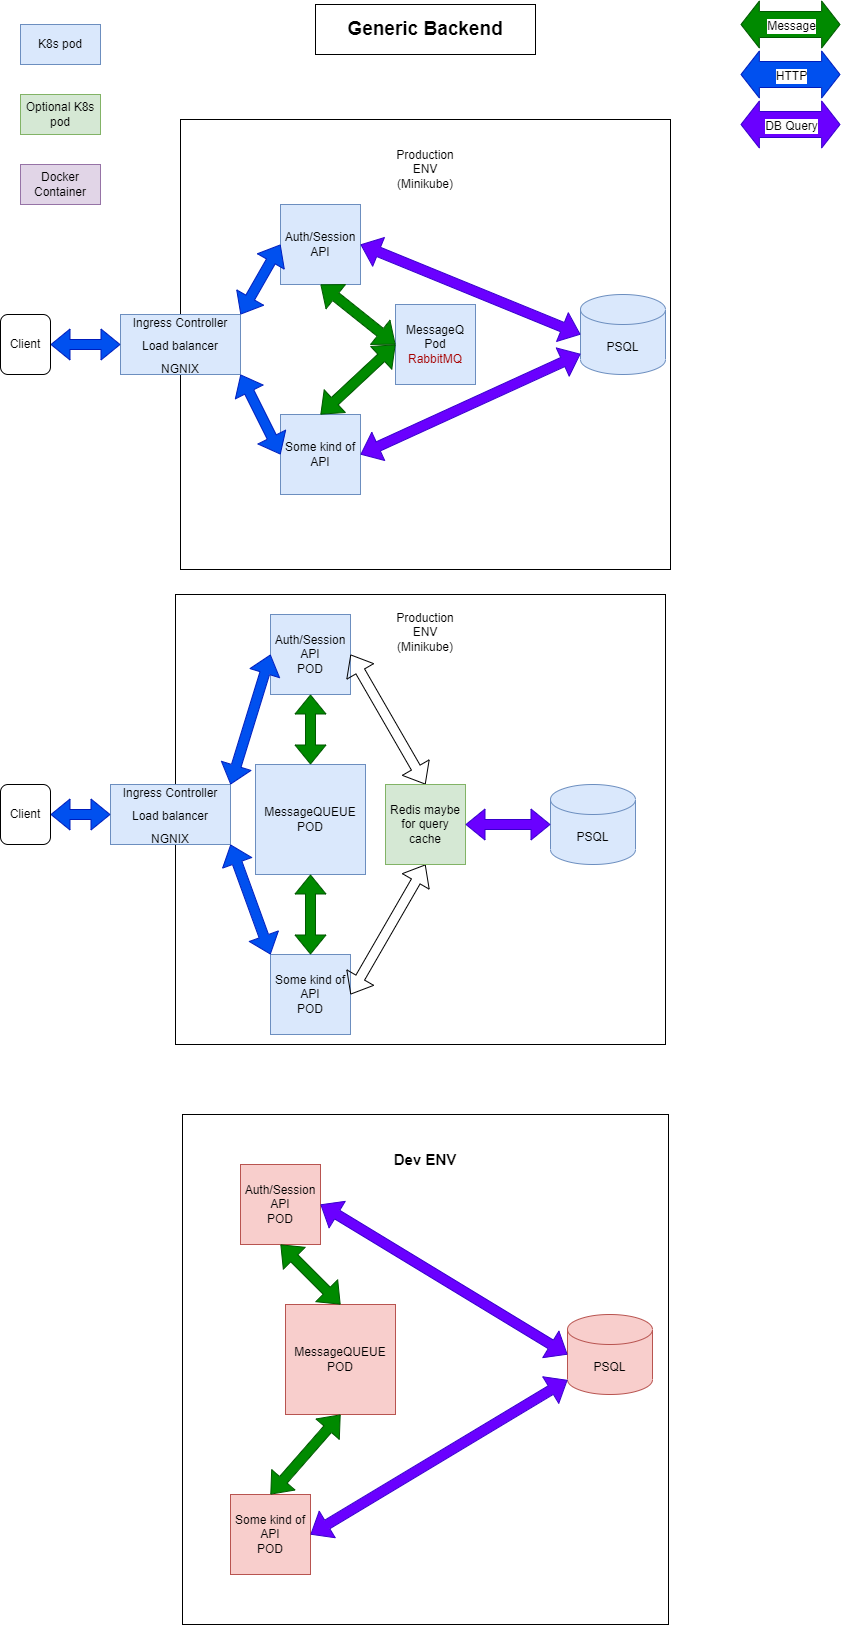

The diagram above was exported from draw.io. Its source (the exported page's mxGraphModel, read from the mxfile embedded in the PNG):
<mxGraphModel dx="1574" dy="1224" grid="1" gridSize="10" guides="1" tooltips="1" connect="1" arrows="1" fold="1" page="1" pageScale="1" pageWidth="850" pageHeight="1100" math="0" shadow="0">
  <root>
    <mxCell id="0" />
    <mxCell id="1" parent="0" />
    <mxCell id="diwEbrgBwiOpFX1mgFj8-1" value="&lt;b&gt;&lt;font style=&quot;font-size: 19px&quot;&gt;Generic Backend&lt;/font&gt;&lt;/b&gt;" style="rounded=0;whiteSpace=wrap;html=1;" parent="1" vertex="1">
      <mxGeometry x="315" y="20" width="220" height="50" as="geometry" />
    </mxCell>
    <mxCell id="diwEbrgBwiOpFX1mgFj8-4" value="" style="rounded=0;whiteSpace=wrap;html=1;" parent="1" vertex="1">
      <mxGeometry x="180" y="135" width="490" height="450" as="geometry" />
    </mxCell>
    <mxCell id="diwEbrgBwiOpFX1mgFj8-5" value="Production ENV (Minikube)" style="text;html=1;strokeColor=none;fillColor=none;align=center;verticalAlign=middle;whiteSpace=wrap;rounded=0;" parent="1" vertex="1">
      <mxGeometry x="395" y="150" width="60" height="30" as="geometry" />
    </mxCell>
    <mxCell id="diwEbrgBwiOpFX1mgFj8-6" value="Auth/Session&lt;br&gt;API" style="whiteSpace=wrap;html=1;aspect=fixed;" parent="1" vertex="1">
      <mxGeometry x="270" y="220" width="80" height="80" as="geometry" />
    </mxCell>
    <mxCell id="diwEbrgBwiOpFX1mgFj8-8" value="UserAuthDB&lt;br&gt;&lt;font color=&quot;#017d79&quot;&gt;Postgres&lt;/font&gt;" style="shape=cylinder3;whiteSpace=wrap;html=1;boundedLbl=1;backgroundOutline=1;size=15;fontColor=#000000;" parent="1" vertex="1">
      <mxGeometry x="570" y="300" width="85" height="80" as="geometry" />
    </mxCell>
    <mxCell id="diwEbrgBwiOpFX1mgFj8-9" value="" style="shape=flexArrow;endArrow=classic;startArrow=classic;html=1;rounded=0;fontColor=#000000;exitX=1;exitY=0.5;exitDx=0;exitDy=0;entryX=0;entryY=0.5;entryDx=0;entryDy=0;entryPerimeter=0;" parent="1" source="diwEbrgBwiOpFX1mgFj8-6" target="diwEbrgBwiOpFX1mgFj8-8" edge="1">
      <mxGeometry width="100" height="100" relative="1" as="geometry">
        <mxPoint x="380" y="310" as="sourcePoint" />
        <mxPoint x="480" y="210" as="targetPoint" />
      </mxGeometry>
    </mxCell>
    <mxCell id="diwEbrgBwiOpFX1mgFj8-10" value="Some kind of API" style="whiteSpace=wrap;html=1;aspect=fixed;fontColor=#000000;" parent="1" vertex="1">
      <mxGeometry x="270" y="420" width="80" height="80" as="geometry" />
    </mxCell>
    <mxCell id="diwEbrgBwiOpFX1mgFj8-12" value="" style="shape=flexArrow;endArrow=classic;startArrow=classic;html=1;rounded=0;fontColor=#017D79;exitX=1;exitY=0.5;exitDx=0;exitDy=0;" parent="1" source="diwEbrgBwiOpFX1mgFj8-10" target="diwEbrgBwiOpFX1mgFj8-8" edge="1">
      <mxGeometry width="100" height="100" relative="1" as="geometry">
        <mxPoint x="370" y="510" as="sourcePoint" />
        <mxPoint x="560" y="340" as="targetPoint" />
      </mxGeometry>
    </mxCell>
    <mxCell id="diwEbrgBwiOpFX1mgFj8-13" value="&lt;font color=&quot;#000000&quot;&gt;MessageQ&lt;br&gt;Pod&lt;/font&gt;&lt;br&gt;&lt;font color=&quot;#a60000&quot;&gt;RabbitMQ&lt;/font&gt;" style="whiteSpace=wrap;html=1;aspect=fixed;fontColor=#017D79;" parent="1" vertex="1">
      <mxGeometry x="385" y="310" width="80" height="80" as="geometry" />
    </mxCell>
    <mxCell id="diwEbrgBwiOpFX1mgFj8-16" value="" style="shape=flexArrow;endArrow=classic;startArrow=classic;html=1;rounded=0;fontColor=#000000;entryX=0;entryY=0.5;entryDx=0;entryDy=0;exitX=0.5;exitY=1;exitDx=0;exitDy=0;" parent="1" source="diwEbrgBwiOpFX1mgFj8-6" target="diwEbrgBwiOpFX1mgFj8-13" edge="1">
      <mxGeometry width="100" height="100" relative="1" as="geometry">
        <mxPoint x="260" y="410" as="sourcePoint" />
        <mxPoint x="360" y="310" as="targetPoint" />
      </mxGeometry>
    </mxCell>
    <mxCell id="diwEbrgBwiOpFX1mgFj8-17" value="" style="shape=flexArrow;endArrow=classic;startArrow=classic;html=1;rounded=0;fontColor=#000000;exitX=0.5;exitY=0;exitDx=0;exitDy=0;entryX=0;entryY=0.5;entryDx=0;entryDy=0;" parent="1" source="diwEbrgBwiOpFX1mgFj8-10" target="diwEbrgBwiOpFX1mgFj8-13" edge="1">
      <mxGeometry width="100" height="100" relative="1" as="geometry">
        <mxPoint x="230" y="420" as="sourcePoint" />
        <mxPoint x="380" y="360" as="targetPoint" />
      </mxGeometry>
    </mxCell>
    <mxCell id="TaHCo6zik1d58likceUP-1" value="" style="rounded=0;whiteSpace=wrap;html=1;" parent="1" vertex="1">
      <mxGeometry x="180" y="135" width="490" height="450" as="geometry" />
    </mxCell>
    <mxCell id="TaHCo6zik1d58likceUP-2" value="Production ENV (Minikube)" style="text;html=1;strokeColor=none;fillColor=none;align=center;verticalAlign=middle;whiteSpace=wrap;rounded=0;" parent="1" vertex="1">
      <mxGeometry x="395" y="150" width="60" height="70" as="geometry" />
    </mxCell>
    <mxCell id="TaHCo6zik1d58likceUP-3" value="Auth/Session&lt;br&gt;API" style="whiteSpace=wrap;html=1;aspect=fixed;fillColor=#dae8fc;strokeColor=#6c8ebf;" parent="1" vertex="1">
      <mxGeometry x="280" y="220" width="80" height="80" as="geometry" />
    </mxCell>
    <mxCell id="TaHCo6zik1d58likceUP-4" value="PSQL" style="shape=cylinder3;whiteSpace=wrap;html=1;boundedLbl=1;backgroundOutline=1;size=15;fillColor=#dae8fc;strokeColor=#6c8ebf;" parent="1" vertex="1">
      <mxGeometry x="580" y="310" width="85" height="80" as="geometry" />
    </mxCell>
    <mxCell id="TaHCo6zik1d58likceUP-5" value="" style="shape=flexArrow;endArrow=classic;startArrow=classic;html=1;rounded=0;fontColor=#000000;exitX=1;exitY=0.5;exitDx=0;exitDy=0;entryX=0;entryY=0.5;entryDx=0;entryDy=0;entryPerimeter=0;fillColor=#6a00ff;strokeColor=#3700CC;" parent="1" source="TaHCo6zik1d58likceUP-3" target="TaHCo6zik1d58likceUP-4" edge="1">
      <mxGeometry width="100" height="100" relative="1" as="geometry">
        <mxPoint x="390" y="320" as="sourcePoint" />
        <mxPoint x="490" y="220" as="targetPoint" />
      </mxGeometry>
    </mxCell>
    <mxCell id="TaHCo6zik1d58likceUP-6" value="Some kind of API" style="whiteSpace=wrap;html=1;aspect=fixed;fillColor=#dae8fc;strokeColor=#6c8ebf;" parent="1" vertex="1">
      <mxGeometry x="280" y="430" width="80" height="80" as="geometry" />
    </mxCell>
    <mxCell id="TaHCo6zik1d58likceUP-7" value="" style="shape=flexArrow;endArrow=classic;startArrow=classic;html=1;rounded=0;fontColor=#017D79;exitX=1;exitY=0.5;exitDx=0;exitDy=0;fillColor=#6a00ff;strokeColor=#3700CC;" parent="1" source="TaHCo6zik1d58likceUP-6" target="TaHCo6zik1d58likceUP-4" edge="1">
      <mxGeometry width="100" height="100" relative="1" as="geometry">
        <mxPoint x="380" y="520" as="sourcePoint" />
        <mxPoint x="570" y="350" as="targetPoint" />
      </mxGeometry>
    </mxCell>
    <mxCell id="TaHCo6zik1d58likceUP-8" value="&lt;font color=&quot;#000000&quot;&gt;MessageQ&lt;br&gt;Pod&lt;/font&gt;&lt;br&gt;&lt;font color=&quot;#a60000&quot;&gt;RabbitMQ&lt;/font&gt;" style="whiteSpace=wrap;html=1;aspect=fixed;fillColor=#dae8fc;strokeColor=#6c8ebf;" parent="1" vertex="1">
      <mxGeometry x="395" y="320" width="80" height="80" as="geometry" />
    </mxCell>
    <mxCell id="TaHCo6zik1d58likceUP-9" value="" style="shape=flexArrow;endArrow=classic;startArrow=classic;html=1;rounded=0;fontColor=#000000;entryX=0;entryY=0.5;entryDx=0;entryDy=0;exitX=0.5;exitY=1;exitDx=0;exitDy=0;fillColor=#008a00;strokeColor=#005700;" parent="1" source="TaHCo6zik1d58likceUP-3" target="TaHCo6zik1d58likceUP-8" edge="1">
      <mxGeometry width="100" height="100" relative="1" as="geometry">
        <mxPoint x="270" y="420" as="sourcePoint" />
        <mxPoint x="370" y="320" as="targetPoint" />
      </mxGeometry>
    </mxCell>
    <mxCell id="TaHCo6zik1d58likceUP-10" value="" style="shape=flexArrow;endArrow=classic;startArrow=classic;html=1;rounded=0;fontColor=#000000;exitX=0.5;exitY=0;exitDx=0;exitDy=0;entryX=0;entryY=0.5;entryDx=0;entryDy=0;fillColor=#008a00;strokeColor=#005700;" parent="1" source="TaHCo6zik1d58likceUP-6" target="TaHCo6zik1d58likceUP-8" edge="1">
      <mxGeometry width="100" height="100" relative="1" as="geometry">
        <mxPoint x="240" y="430" as="sourcePoint" />
        <mxPoint x="390" y="370" as="targetPoint" />
      </mxGeometry>
    </mxCell>
    <mxCell id="TaHCo6zik1d58likceUP-11" value="" style="rounded=0;whiteSpace=wrap;html=1;" parent="1" vertex="1">
      <mxGeometry x="175" y="610" width="490" height="450" as="geometry" />
    </mxCell>
    <mxCell id="TaHCo6zik1d58likceUP-12" value="Production ENV (Minikube)" style="text;html=1;strokeColor=none;fillColor=none;align=center;verticalAlign=middle;whiteSpace=wrap;rounded=0;" parent="1" vertex="1">
      <mxGeometry x="395" y="625" width="60" height="45" as="geometry" />
    </mxCell>
    <mxCell id="TaHCo6zik1d58likceUP-13" value="Auth/Session&lt;br&gt;API&lt;br&gt;POD" style="whiteSpace=wrap;html=1;aspect=fixed;fillColor=#dae8fc;strokeColor=#6c8ebf;" parent="1" vertex="1">
      <mxGeometry x="270" y="630" width="80" height="80" as="geometry" />
    </mxCell>
    <mxCell id="TaHCo6zik1d58likceUP-14" value="PSQL" style="shape=cylinder3;whiteSpace=wrap;html=1;boundedLbl=1;backgroundOutline=1;size=15;fillColor=#dae8fc;strokeColor=#6c8ebf;" parent="1" vertex="1">
      <mxGeometry x="550" y="800" width="85" height="80" as="geometry" />
    </mxCell>
    <mxCell id="TaHCo6zik1d58likceUP-15" value="" style="shape=flexArrow;endArrow=classic;startArrow=classic;html=1;rounded=0;fontColor=#000000;exitX=1;exitY=0.5;exitDx=0;exitDy=0;entryX=0.5;entryY=0;entryDx=0;entryDy=0;" parent="1" source="TaHCo6zik1d58likceUP-13" target="TaHCo6zik1d58likceUP-21" edge="1">
      <mxGeometry width="100" height="100" relative="1" as="geometry">
        <mxPoint x="380" y="785" as="sourcePoint" />
        <mxPoint x="480" y="685" as="targetPoint" />
      </mxGeometry>
    </mxCell>
    <mxCell id="TaHCo6zik1d58likceUP-16" value="Some kind of API&lt;br&gt;POD" style="whiteSpace=wrap;html=1;aspect=fixed;fillColor=#dae8fc;strokeColor=#6c8ebf;" parent="1" vertex="1">
      <mxGeometry x="270" y="970" width="80" height="80" as="geometry" />
    </mxCell>
    <mxCell id="TaHCo6zik1d58likceUP-17" value="" style="shape=flexArrow;endArrow=classic;startArrow=classic;html=1;rounded=0;fontColor=#017D79;exitX=1;exitY=0.5;exitDx=0;exitDy=0;entryX=0.5;entryY=1;entryDx=0;entryDy=0;" parent="1" source="TaHCo6zik1d58likceUP-16" target="TaHCo6zik1d58likceUP-21" edge="1">
      <mxGeometry width="100" height="100" relative="1" as="geometry">
        <mxPoint x="370" y="985" as="sourcePoint" />
        <mxPoint x="560" y="815" as="targetPoint" />
      </mxGeometry>
    </mxCell>
    <mxCell id="TaHCo6zik1d58likceUP-18" value="MessageQUEUE&lt;br&gt;POD" style="whiteSpace=wrap;html=1;aspect=fixed;fillColor=#dae8fc;strokeColor=#6c8ebf;" parent="1" vertex="1">
      <mxGeometry x="255" y="780" width="110" height="110" as="geometry" />
    </mxCell>
    <mxCell id="TaHCo6zik1d58likceUP-19" value="" style="shape=flexArrow;endArrow=classic;startArrow=classic;html=1;rounded=0;fontColor=#000000;entryX=0.5;entryY=0;entryDx=0;entryDy=0;exitX=0.5;exitY=1;exitDx=0;exitDy=0;fillColor=#008a00;strokeColor=#005700;" parent="1" source="TaHCo6zik1d58likceUP-13" target="TaHCo6zik1d58likceUP-18" edge="1">
      <mxGeometry width="100" height="100" relative="1" as="geometry">
        <mxPoint x="260" y="885" as="sourcePoint" />
        <mxPoint x="360" y="785" as="targetPoint" />
      </mxGeometry>
    </mxCell>
    <mxCell id="TaHCo6zik1d58likceUP-20" value="" style="shape=flexArrow;endArrow=classic;startArrow=classic;html=1;rounded=0;fontColor=#000000;exitX=0.5;exitY=0;exitDx=0;exitDy=0;entryX=0.5;entryY=1;entryDx=0;entryDy=0;fillColor=#008a00;strokeColor=#005700;" parent="1" source="TaHCo6zik1d58likceUP-16" target="TaHCo6zik1d58likceUP-18" edge="1">
      <mxGeometry width="100" height="100" relative="1" as="geometry">
        <mxPoint x="230" y="895" as="sourcePoint" />
        <mxPoint x="380" y="835" as="targetPoint" />
      </mxGeometry>
    </mxCell>
    <mxCell id="TaHCo6zik1d58likceUP-21" value="Redis maybe&lt;br&gt;for query cache" style="whiteSpace=wrap;html=1;aspect=fixed;fillColor=#d5e8d4;strokeColor=#82b366;" parent="1" vertex="1">
      <mxGeometry x="385" y="800" width="80" height="80" as="geometry" />
    </mxCell>
    <mxCell id="TaHCo6zik1d58likceUP-23" value="" style="shape=flexArrow;endArrow=classic;startArrow=classic;html=1;rounded=0;fontColor=#000000;exitX=1;exitY=0.5;exitDx=0;exitDy=0;entryX=0;entryY=0.5;entryDx=0;entryDy=0;entryPerimeter=0;fillColor=#6a00ff;strokeColor=#3700CC;" parent="1" source="TaHCo6zik1d58likceUP-21" target="TaHCo6zik1d58likceUP-14" edge="1">
      <mxGeometry width="100" height="100" relative="1" as="geometry">
        <mxPoint x="455" y="760" as="sourcePoint" />
        <mxPoint x="550" y="890" as="targetPoint" />
      </mxGeometry>
    </mxCell>
    <mxCell id="TaHCo6zik1d58likceUP-25" value="K8s pod" style="rounded=0;whiteSpace=wrap;html=1;fillColor=#dae8fc;strokeColor=#6c8ebf;" parent="1" vertex="1">
      <mxGeometry x="20" y="40" width="80" height="40" as="geometry" />
    </mxCell>
    <mxCell id="TaHCo6zik1d58likceUP-26" value="Optional K8s pod" style="rounded=0;whiteSpace=wrap;html=1;fillColor=#d5e8d4;strokeColor=#82b366;" parent="1" vertex="1">
      <mxGeometry x="20" y="110" width="80" height="40" as="geometry" />
    </mxCell>
    <mxCell id="TaHCo6zik1d58likceUP-28" value="&lt;font style=&quot;font-size: 12px&quot;&gt;Ingress Controller&lt;br&gt;Load balancer&lt;br&gt;NGNIX&lt;br&gt;&lt;/font&gt;" style="rounded=0;whiteSpace=wrap;html=1;fontSize=19;fillColor=#dae8fc;strokeColor=#6c8ebf;" parent="1" vertex="1">
      <mxGeometry x="120" y="330" width="120" height="60" as="geometry" />
    </mxCell>
    <mxCell id="TaHCo6zik1d58likceUP-29" value="&lt;font style=&quot;font-size: 12px&quot;&gt;Ingress Controller&lt;br&gt;Load balancer&lt;br&gt;NGNIX&lt;br&gt;&lt;/font&gt;" style="rounded=0;whiteSpace=wrap;html=1;fontSize=19;fillColor=#dae8fc;strokeColor=#6c8ebf;" parent="1" vertex="1">
      <mxGeometry x="110" y="800" width="120" height="60" as="geometry" />
    </mxCell>
    <mxCell id="TaHCo6zik1d58likceUP-33" value="" style="shape=flexArrow;endArrow=classic;startArrow=classic;html=1;rounded=0;fontColor=#000000;exitX=0;exitY=0.5;exitDx=0;exitDy=0;entryX=1;entryY=0;entryDx=0;entryDy=0;fillColor=#0050ef;strokeColor=#001DBC;" parent="1" source="TaHCo6zik1d58likceUP-3" target="TaHCo6zik1d58likceUP-28" edge="1">
      <mxGeometry width="100" height="100" relative="1" as="geometry">
        <mxPoint x="175" y="290" as="sourcePoint" />
        <mxPoint x="395" y="380" as="targetPoint" />
      </mxGeometry>
    </mxCell>
    <mxCell id="TaHCo6zik1d58likceUP-34" value="" style="shape=flexArrow;endArrow=classic;startArrow=classic;html=1;rounded=0;fontColor=#000000;exitX=1;exitY=1;exitDx=0;exitDy=0;entryX=0;entryY=0.5;entryDx=0;entryDy=0;fillColor=#0050ef;strokeColor=#001DBC;" parent="1" source="TaHCo6zik1d58likceUP-28" target="TaHCo6zik1d58likceUP-6" edge="1">
      <mxGeometry width="100" height="100" relative="1" as="geometry">
        <mxPoint x="160" y="380" as="sourcePoint" />
        <mxPoint x="380" y="470" as="targetPoint" />
      </mxGeometry>
    </mxCell>
    <mxCell id="TaHCo6zik1d58likceUP-35" value="" style="shape=flexArrow;endArrow=classic;startArrow=classic;html=1;rounded=0;fontColor=#000000;entryX=0;entryY=0.5;entryDx=0;entryDy=0;fillColor=#0050ef;strokeColor=#001DBC;" parent="1" target="TaHCo6zik1d58likceUP-28" edge="1">
      <mxGeometry width="100" height="100" relative="1" as="geometry">
        <mxPoint x="50" y="360" as="sourcePoint" />
        <mxPoint x="250" y="340" as="targetPoint" />
      </mxGeometry>
    </mxCell>
    <mxCell id="TaHCo6zik1d58likceUP-36" value="Client" style="rounded=1;whiteSpace=wrap;html=1;fontSize=12;fontColor=#000000;" parent="1" vertex="1">
      <mxGeometry y="330" width="50" height="60" as="geometry" />
    </mxCell>
    <mxCell id="TaHCo6zik1d58likceUP-37" value="" style="shape=flexArrow;endArrow=classic;startArrow=classic;html=1;rounded=0;fontColor=#000000;fillColor=#0050ef;strokeColor=#001DBC;" parent="1" edge="1">
      <mxGeometry width="100" height="100" relative="1" as="geometry">
        <mxPoint x="50" y="830" as="sourcePoint" />
        <mxPoint x="110" y="830" as="targetPoint" />
      </mxGeometry>
    </mxCell>
    <mxCell id="TaHCo6zik1d58likceUP-38" value="Client" style="rounded=1;whiteSpace=wrap;html=1;fontSize=12;fontColor=#000000;" parent="1" vertex="1">
      <mxGeometry y="800" width="50" height="60" as="geometry" />
    </mxCell>
    <mxCell id="TaHCo6zik1d58likceUP-40" value="" style="shape=flexArrow;endArrow=classic;startArrow=classic;html=1;rounded=0;fontColor=#000000;exitX=0;exitY=0.5;exitDx=0;exitDy=0;entryX=1;entryY=0;entryDx=0;entryDy=0;fillColor=#0050ef;strokeColor=#001DBC;" parent="1" source="TaHCo6zik1d58likceUP-13" target="TaHCo6zik1d58likceUP-29" edge="1">
      <mxGeometry width="100" height="100" relative="1" as="geometry">
        <mxPoint x="290" y="270" as="sourcePoint" />
        <mxPoint x="250" y="340" as="targetPoint" />
      </mxGeometry>
    </mxCell>
    <mxCell id="TaHCo6zik1d58likceUP-41" value="" style="shape=flexArrow;endArrow=classic;startArrow=classic;html=1;rounded=0;fontColor=#000000;entryX=1;entryY=1;entryDx=0;entryDy=0;exitX=0;exitY=0;exitDx=0;exitDy=0;fillColor=#0050ef;strokeColor=#001DBC;" parent="1" source="TaHCo6zik1d58likceUP-16" target="TaHCo6zik1d58likceUP-29" edge="1">
      <mxGeometry width="100" height="100" relative="1" as="geometry">
        <mxPoint x="270" y="990" as="sourcePoint" />
        <mxPoint x="240" y="810" as="targetPoint" />
      </mxGeometry>
    </mxCell>
    <mxCell id="TaHCo6zik1d58likceUP-42" value="" style="rounded=0;whiteSpace=wrap;html=1;fontSize=12;fontColor=#000000;" parent="1" vertex="1">
      <mxGeometry x="182" y="1130" width="486" height="510" as="geometry" />
    </mxCell>
    <mxCell id="TaHCo6zik1d58likceUP-43" value="&lt;b&gt;&lt;font style=&quot;font-size: 15px&quot;&gt;Dev ENV&lt;/font&gt;&lt;/b&gt;" style="text;html=1;strokeColor=none;fillColor=none;align=center;verticalAlign=middle;whiteSpace=wrap;rounded=0;fontSize=12;fontColor=#000000;" parent="1" vertex="1">
      <mxGeometry x="380" y="1140" width="90" height="70" as="geometry" />
    </mxCell>
    <mxCell id="TaHCo6zik1d58likceUP-45" value="Docker Container" style="rounded=0;whiteSpace=wrap;html=1;fillColor=#e1d5e7;strokeColor=#9673a6;" parent="1" vertex="1">
      <mxGeometry x="20" y="180" width="80" height="40" as="geometry" />
    </mxCell>
    <mxCell id="TaHCo6zik1d58likceUP-47" value="" style="shape=flexArrow;endArrow=classic;startArrow=classic;html=1;rounded=0;fontColor=#000000;width=26;endSize=5.79;startSize=5.79;fillColor=#0050ef;strokeColor=#001DBC;" parent="1" edge="1">
      <mxGeometry width="100" height="100" relative="1" as="geometry">
        <mxPoint x="840" y="90" as="sourcePoint" />
        <mxPoint x="740" y="90" as="targetPoint" />
      </mxGeometry>
    </mxCell>
    <mxCell id="TaHCo6zik1d58likceUP-48" value="HTTP" style="edgeLabel;html=1;align=center;verticalAlign=middle;resizable=0;points=[];fontSize=12;fontColor=#000000;" parent="TaHCo6zik1d58likceUP-47" vertex="1" connectable="0">
      <mxGeometry x="-0.22" y="1" relative="1" as="geometry">
        <mxPoint x="-11" as="offset" />
      </mxGeometry>
    </mxCell>
    <mxCell id="TaHCo6zik1d58likceUP-49" value="" style="shape=flexArrow;endArrow=classic;startArrow=classic;html=1;rounded=0;fontColor=#000000;width=26;endSize=5.79;startSize=5.79;fillColor=#6a00ff;strokeColor=#3700CC;" parent="1" edge="1">
      <mxGeometry width="100" height="100" relative="1" as="geometry">
        <mxPoint x="840" y="140" as="sourcePoint" />
        <mxPoint x="740" y="140" as="targetPoint" />
      </mxGeometry>
    </mxCell>
    <mxCell id="TaHCo6zik1d58likceUP-50" value="DB Query" style="edgeLabel;html=1;align=center;verticalAlign=middle;resizable=0;points=[];fontSize=12;fontColor=#000000;" parent="TaHCo6zik1d58likceUP-49" vertex="1" connectable="0">
      <mxGeometry x="-0.22" y="1" relative="1" as="geometry">
        <mxPoint x="-11" as="offset" />
      </mxGeometry>
    </mxCell>
    <mxCell id="TaHCo6zik1d58likceUP-52" value="" style="shape=flexArrow;endArrow=classic;startArrow=classic;html=1;rounded=0;fontColor=#000000;width=26;endSize=5.79;startSize=5.79;fillColor=#008a00;strokeColor=#005700;" parent="1" edge="1">
      <mxGeometry width="100" height="100" relative="1" as="geometry">
        <mxPoint x="840" y="40" as="sourcePoint" />
        <mxPoint x="740" y="40" as="targetPoint" />
      </mxGeometry>
    </mxCell>
    <mxCell id="TaHCo6zik1d58likceUP-53" value="Message" style="edgeLabel;html=1;align=center;verticalAlign=middle;resizable=0;points=[];fontSize=12;fontColor=#000000;" parent="TaHCo6zik1d58likceUP-52" vertex="1" connectable="0">
      <mxGeometry x="-0.22" y="1" relative="1" as="geometry">
        <mxPoint x="-11" as="offset" />
      </mxGeometry>
    </mxCell>
    <mxCell id="TaHCo6zik1d58likceUP-58" value="Auth/Session&lt;br&gt;API&lt;br&gt;POD" style="whiteSpace=wrap;html=1;aspect=fixed;fillColor=#f8cecc;strokeColor=#b85450;" parent="1" vertex="1">
      <mxGeometry x="240" y="1180" width="80" height="80" as="geometry" />
    </mxCell>
    <mxCell id="TaHCo6zik1d58likceUP-59" value="Some kind of API&lt;br&gt;POD" style="whiteSpace=wrap;html=1;aspect=fixed;fillColor=#f8cecc;strokeColor=#b85450;" parent="1" vertex="1">
      <mxGeometry x="230" y="1510" width="80" height="80" as="geometry" />
    </mxCell>
    <mxCell id="TaHCo6zik1d58likceUP-60" value="MessageQUEUE&lt;br&gt;POD" style="whiteSpace=wrap;html=1;aspect=fixed;fillColor=#f8cecc;strokeColor=#b85450;" parent="1" vertex="1">
      <mxGeometry x="285" y="1320" width="110" height="110" as="geometry" />
    </mxCell>
    <mxCell id="TaHCo6zik1d58likceUP-61" value="PSQL" style="shape=cylinder3;whiteSpace=wrap;html=1;boundedLbl=1;backgroundOutline=1;size=15;fillColor=#f8cecc;strokeColor=#b85450;" parent="1" vertex="1">
      <mxGeometry x="567" y="1330" width="85" height="80" as="geometry" />
    </mxCell>
    <mxCell id="TaHCo6zik1d58likceUP-62" value="" style="shape=flexArrow;endArrow=classic;startArrow=classic;html=1;rounded=0;fontColor=#000000;exitX=1;exitY=0.5;exitDx=0;exitDy=0;entryX=0;entryY=0.5;entryDx=0;entryDy=0;entryPerimeter=0;fillColor=#6a00ff;strokeColor=#3700CC;" parent="1" source="TaHCo6zik1d58likceUP-58" target="TaHCo6zik1d58likceUP-61" edge="1">
      <mxGeometry width="100" height="100" relative="1" as="geometry">
        <mxPoint x="347" y="1280" as="sourcePoint" />
        <mxPoint x="477" y="1240" as="targetPoint" />
      </mxGeometry>
    </mxCell>
    <mxCell id="TaHCo6zik1d58likceUP-63" value="" style="shape=flexArrow;endArrow=classic;startArrow=classic;html=1;rounded=0;fontColor=#017D79;exitX=1;exitY=0.5;exitDx=0;exitDy=0;fillColor=#6a00ff;strokeColor=#3700CC;" parent="1" source="TaHCo6zik1d58likceUP-59" target="TaHCo6zik1d58likceUP-61" edge="1">
      <mxGeometry width="100" height="100" relative="1" as="geometry">
        <mxPoint x="347" y="1490" as="sourcePoint" />
        <mxPoint x="557" y="1370" as="targetPoint" />
      </mxGeometry>
    </mxCell>
    <mxCell id="TaHCo6zik1d58likceUP-65" value="" style="shape=flexArrow;endArrow=classic;startArrow=classic;html=1;rounded=0;fontColor=#000000;entryX=0.5;entryY=0;entryDx=0;entryDy=0;exitX=0.5;exitY=1;exitDx=0;exitDy=0;fillColor=#008a00;strokeColor=#005700;" parent="1" source="TaHCo6zik1d58likceUP-58" target="TaHCo6zik1d58likceUP-60" edge="1">
      <mxGeometry width="100" height="100" relative="1" as="geometry">
        <mxPoint x="320" y="720" as="sourcePoint" />
        <mxPoint x="320" y="790" as="targetPoint" />
      </mxGeometry>
    </mxCell>
    <mxCell id="TaHCo6zik1d58likceUP-66" value="" style="shape=flexArrow;endArrow=classic;startArrow=classic;html=1;rounded=0;fontColor=#000000;entryX=0.5;entryY=1;entryDx=0;entryDy=0;exitX=0.5;exitY=0;exitDx=0;exitDy=0;fillColor=#008a00;strokeColor=#005700;" parent="1" source="TaHCo6zik1d58likceUP-59" target="TaHCo6zik1d58likceUP-60" edge="1">
      <mxGeometry width="100" height="100" relative="1" as="geometry">
        <mxPoint x="290" y="1270" as="sourcePoint" />
        <mxPoint x="380" y="1330" as="targetPoint" />
      </mxGeometry>
    </mxCell>
  </root>
</mxGraphModel>